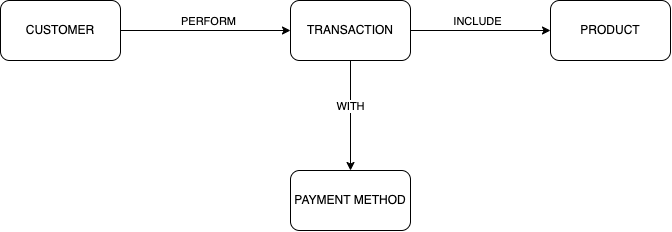

The diagram above was exported from draw.io. Its source (the exported page's mxGraphModel, read from the mxfile embedded in the PNG):
<mxGraphModel dx="895" dy="562" grid="1" gridSize="10" guides="1" tooltips="1" connect="1" arrows="1" fold="1" page="1" pageScale="1" pageWidth="827" pageHeight="1169" math="0" shadow="0">
  <root>
    <mxCell id="0" />
    <mxCell id="1" parent="0" />
    <mxCell id="7" style="edgeStyle=none;html=1;entryX=0;entryY=0.5;entryDx=0;entryDy=0;" edge="1" parent="1" source="2" target="6">
      <mxGeometry relative="1" as="geometry" />
    </mxCell>
    <mxCell id="8" value="INCLUDE" style="edgeLabel;html=1;align=center;verticalAlign=middle;resizable=0;points=[];" vertex="1" connectable="0" parent="7">
      <mxGeometry x="-0.0462" y="2" relative="1" as="geometry">
        <mxPoint y="-8" as="offset" />
      </mxGeometry>
    </mxCell>
    <mxCell id="10" style="edgeStyle=none;html=1;" edge="1" parent="1" source="2" target="9">
      <mxGeometry relative="1" as="geometry" />
    </mxCell>
    <mxCell id="11" value="WITH" style="edgeLabel;html=1;align=center;verticalAlign=middle;resizable=0;points=[];" vertex="1" connectable="0" parent="10">
      <mxGeometry x="-0.1818" y="-1" relative="1" as="geometry">
        <mxPoint as="offset" />
      </mxGeometry>
    </mxCell>
    <mxCell id="2" value="TRANSACTION" style="rounded=1;whiteSpace=wrap;html=1;" vertex="1" parent="1">
      <mxGeometry x="360" y="160" width="120" height="60" as="geometry" />
    </mxCell>
    <mxCell id="4" style="edgeStyle=none;html=1;entryX=0;entryY=0.5;entryDx=0;entryDy=0;" edge="1" parent="1" source="3" target="2">
      <mxGeometry relative="1" as="geometry" />
    </mxCell>
    <mxCell id="5" value="PERFORM" style="edgeLabel;html=1;align=center;verticalAlign=middle;resizable=0;points=[];" vertex="1" connectable="0" parent="4">
      <mxGeometry x="0.0235" y="-3" relative="1" as="geometry">
        <mxPoint y="-13" as="offset" />
      </mxGeometry>
    </mxCell>
    <mxCell id="3" value="CUSTOMER" style="rounded=1;whiteSpace=wrap;html=1;" vertex="1" parent="1">
      <mxGeometry x="70" y="160" width="120" height="60" as="geometry" />
    </mxCell>
    <mxCell id="6" value="PRODUCT" style="rounded=1;whiteSpace=wrap;html=1;" vertex="1" parent="1">
      <mxGeometry x="620" y="160" width="120" height="60" as="geometry" />
    </mxCell>
    <mxCell id="9" value="PAYMENT METHOD" style="rounded=1;whiteSpace=wrap;html=1;" vertex="1" parent="1">
      <mxGeometry x="360" y="330" width="120" height="60" as="geometry" />
    </mxCell>
  </root>
</mxGraphModel>